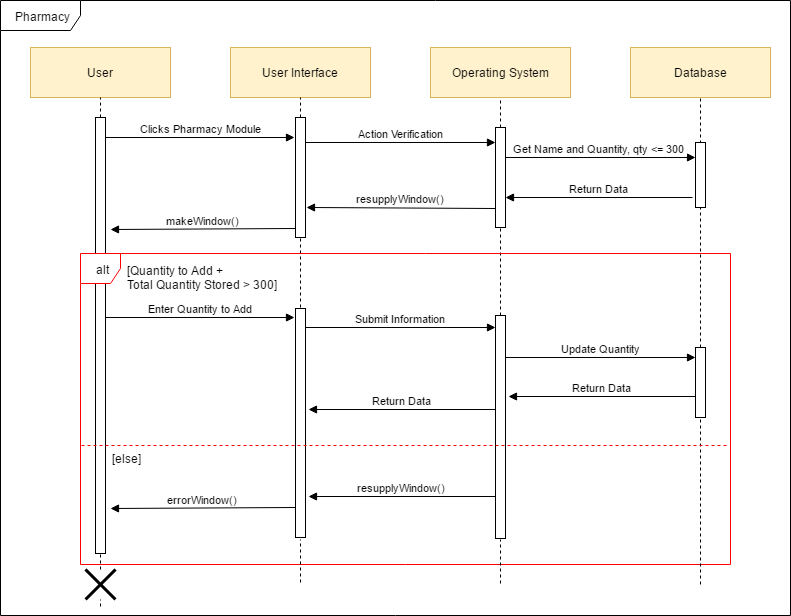

The diagram above was exported from draw.io. Its source (the exported page's mxGraphModel, read from the mxfile embedded in the PNG):
<mxGraphModel dx="1426" dy="745" grid="0" gridSize="10" guides="1" tooltips="1" connect="1" arrows="1" fold="1" page="1" pageScale="1" pageWidth="850" pageHeight="1100" math="0" shadow="0">
  <root>
    <mxCell id="0" />
    <mxCell id="1" parent="0" />
    <mxCell id="33af4b9767e790ed-57" value="" style="html=1;points=[];perimeter=orthogonalPerimeter;strokeColor=#000000;" vertex="1" parent="1">
      <mxGeometry x="345" y="341" width="10" height="229" as="geometry" />
    </mxCell>
    <mxCell id="4a4f83d65b82a95c-7" value="Pharmacy" style="shape=umlFrame;whiteSpace=wrap;html=1;width=80;height=30;" vertex="1" parent="1">
      <mxGeometry x="50" y="33" width="790" height="615" as="geometry" />
    </mxCell>
    <mxCell id="4a4f83d65b82a95c-8" value="User" style="html=1;fillColor=#fff2cc;strokeColor=#d6b656;" vertex="1" parent="1">
      <mxGeometry x="80" y="80" width="140" height="50" as="geometry" />
    </mxCell>
    <mxCell id="4a4f83d65b82a95c-9" value="User Interface" style="html=1;fillColor=#fff2cc;strokeColor=#d6b656;" vertex="1" parent="1">
      <mxGeometry x="280" y="80" width="140" height="50" as="geometry" />
    </mxCell>
    <mxCell id="4a4f83d65b82a95c-10" value="Operating System" style="html=1;fillColor=#fff2cc;strokeColor=#d6b656;" vertex="1" parent="1">
      <mxGeometry x="480" y="80" width="140" height="50" as="geometry" />
    </mxCell>
    <mxCell id="4a4f83d65b82a95c-11" value="Database" style="html=1;fillColor=#fff2cc;strokeColor=#d6b656;" vertex="1" parent="1">
      <mxGeometry x="680" y="80" width="140" height="50" as="geometry" />
    </mxCell>
    <mxCell id="17d3e1cddb19a9d9-6" value="" style="endArrow=none;dashed=1;html=1;entryX=0.5;entryY=1;startArrow=none;" edge="1" parent="1" target="4a4f83d65b82a95c-8" source="33af4b9767e790ed-1">
      <mxGeometry width="50" height="50" relative="1" as="geometry">
        <mxPoint x="150" y="570" as="sourcePoint" />
        <mxPoint x="175" y="220" as="targetPoint" />
      </mxGeometry>
    </mxCell>
    <mxCell id="17d3e1cddb19a9d9-7" value="" style="endArrow=none;dashed=1;html=1;entryX=0.5;entryY=1;startArrow=none;" edge="1" parent="1" source="33af4b9767e790ed-4">
      <mxGeometry width="50" height="50" relative="1" as="geometry">
        <mxPoint x="350" y="570" as="sourcePoint" />
        <mxPoint x="350" y="130" as="targetPoint" />
      </mxGeometry>
    </mxCell>
    <mxCell id="17d3e1cddb19a9d9-8" value="" style="endArrow=none;dashed=1;html=1;entryX=0.5;entryY=1;startArrow=none;" edge="1" parent="1" source="33af4b9767e790ed-6">
      <mxGeometry width="50" height="50" relative="1" as="geometry">
        <mxPoint x="550" y="570" as="sourcePoint" />
        <mxPoint x="550" y="130" as="targetPoint" />
      </mxGeometry>
    </mxCell>
    <mxCell id="17d3e1cddb19a9d9-9" value="" style="endArrow=none;dashed=1;html=1;entryX=0.5;entryY=1;startArrow=none;" edge="1" parent="1" source="33af4b9767e790ed-22">
      <mxGeometry width="50" height="50" relative="1" as="geometry">
        <mxPoint x="750" y="570" as="sourcePoint" />
        <mxPoint x="750" y="130" as="targetPoint" />
      </mxGeometry>
    </mxCell>
    <mxCell id="33af4b9767e790ed-1" value="" style="html=1;points=[];perimeter=orthogonalPerimeter;" vertex="1" parent="1">
      <mxGeometry x="145" y="150" width="10" height="436" as="geometry" />
    </mxCell>
    <mxCell id="33af4b9767e790ed-2" value="" style="endArrow=none;dashed=1;html=1;entryX=0.5;entryY=1;startArrow=none;" edge="1" parent="1" source="33af4b9767e790ed-55" target="33af4b9767e790ed-1">
      <mxGeometry width="50" height="50" relative="1" as="geometry">
        <mxPoint x="150" y="639" as="sourcePoint" />
        <mxPoint x="150" y="130" as="targetPoint" />
      </mxGeometry>
    </mxCell>
    <mxCell id="33af4b9767e790ed-3" value="Clicks Pharmacy Module" style="html=1;verticalAlign=bottom;endArrow=block;" edge="1" parent="1">
      <mxGeometry width="80" relative="1" as="geometry">
        <mxPoint x="155" y="170" as="sourcePoint" />
        <mxPoint x="344" y="170" as="targetPoint" />
      </mxGeometry>
    </mxCell>
    <mxCell id="33af4b9767e790ed-4" value="" style="html=1;points=[];perimeter=orthogonalPerimeter;" vertex="1" parent="1">
      <mxGeometry x="345" y="150" width="10" height="120" as="geometry" />
    </mxCell>
    <mxCell id="33af4b9767e790ed-5" value="" style="endArrow=none;dashed=1;html=1;entryX=0.5;entryY=1;startArrow=none;" edge="1" parent="1" target="33af4b9767e790ed-4">
      <mxGeometry width="50" height="50" relative="1" as="geometry">
        <mxPoint x="350" y="340" as="sourcePoint" />
        <mxPoint x="350" y="130" as="targetPoint" />
      </mxGeometry>
    </mxCell>
    <mxCell id="33af4b9767e790ed-6" value="" style="html=1;points=[];perimeter=orthogonalPerimeter;" vertex="1" parent="1">
      <mxGeometry x="545" y="160" width="10" height="100" as="geometry" />
    </mxCell>
    <mxCell id="33af4b9767e790ed-7" value="" style="endArrow=none;dashed=1;html=1;entryX=0.5;entryY=1;startArrow=none;" edge="1" parent="1" source="33af4b9767e790ed-19" target="33af4b9767e790ed-6">
      <mxGeometry width="50" height="50" relative="1" as="geometry">
        <mxPoint x="550" y="570" as="sourcePoint" />
        <mxPoint x="550" y="130" as="targetPoint" />
      </mxGeometry>
    </mxCell>
    <mxCell id="33af4b9767e790ed-8" value="Action Verification" style="html=1;verticalAlign=bottom;endArrow=block;entryX=0;entryY=0.4;entryPerimeter=0;" edge="1" parent="1">
      <mxGeometry width="80" relative="1" as="geometry">
        <mxPoint x="355" y="175" as="sourcePoint" />
        <mxPoint x="545" y="175" as="targetPoint" />
      </mxGeometry>
    </mxCell>
    <mxCell id="33af4b9767e790ed-9" value="" style="html=1;points=[];perimeter=orthogonalPerimeter;" vertex="1" parent="1">
      <mxGeometry x="745" y="175" width="10" height="65" as="geometry" />
    </mxCell>
    <mxCell id="33af4b9767e790ed-10" value="Get Name and Quantity, qty &amp;lt;= 300&amp;nbsp;" style="html=1;verticalAlign=bottom;endArrow=block;entryX=0;entryY=0.4;entryPerimeter=0;" edge="1" parent="1">
      <mxGeometry width="80" relative="1" as="geometry">
        <mxPoint x="555" y="190" as="sourcePoint" />
        <mxPoint x="745" y="190" as="targetPoint" />
      </mxGeometry>
    </mxCell>
    <mxCell id="33af4b9767e790ed-12" value="resupplyWindow()" style="html=1;verticalAlign=bottom;endArrow=block;" edge="1" parent="1">
      <mxGeometry width="80" relative="1" as="geometry">
        <mxPoint x="545" y="241" as="sourcePoint" />
        <mxPoint x="356" y="240" as="targetPoint" />
      </mxGeometry>
    </mxCell>
    <mxCell id="33af4b9767e790ed-13" value="makeWindow()" style="html=1;verticalAlign=bottom;endArrow=block;" edge="1" parent="1">
      <mxGeometry width="80" relative="1" as="geometry">
        <mxPoint x="345" y="261" as="sourcePoint" />
        <mxPoint x="160" y="262" as="targetPoint" />
      </mxGeometry>
    </mxCell>
    <mxCell id="33af4b9767e790ed-14" value="Enter Quantity to Add" style="html=1;verticalAlign=bottom;endArrow=block;" edge="1" parent="1">
      <mxGeometry width="80" relative="1" as="geometry">
        <mxPoint x="155" y="350" as="sourcePoint" />
        <mxPoint x="344" y="350" as="targetPoint" />
      </mxGeometry>
    </mxCell>
    <mxCell id="33af4b9767e790ed-16" value="alt" style="shape=umlFrame;whiteSpace=wrap;html=1;width=40;height=30;strokeColor=#FF0000;" vertex="1" parent="1">
      <mxGeometry x="130" y="286" width="650" height="311" as="geometry" />
    </mxCell>
    <mxCell id="33af4b9767e790ed-17" value="&lt;span&gt;[Quantity to Add +&amp;nbsp;&lt;/span&gt;&lt;br&gt;&lt;span&gt;Total Quantity Stored &amp;gt; 300]&lt;/span&gt;&lt;br&gt;" style="text;html=1;resizable=0;points=[];autosize=1;align=left;verticalAlign=top;spacingTop=-4;" vertex="1" parent="1">
      <mxGeometry x="175" y="294" width="170" height="30" as="geometry" />
    </mxCell>
    <mxCell id="33af4b9767e790ed-19" value="" style="html=1;points=[];perimeter=orthogonalPerimeter;strokeColor=#000000;" vertex="1" parent="1">
      <mxGeometry x="545" y="348" width="10" height="223" as="geometry" />
    </mxCell>
    <mxCell id="33af4b9767e790ed-22" value="" style="html=1;points=[];perimeter=orthogonalPerimeter;" vertex="1" parent="1">
      <mxGeometry x="745" y="380" width="10" height="70" as="geometry" />
    </mxCell>
    <mxCell id="33af4b9767e790ed-24" value="" style="endArrow=none;dashed=1;html=1;entryX=0.5;entryY=1;startArrow=none;" edge="1" parent="1" target="33af4b9767e790ed-22">
      <mxGeometry width="50" height="50" relative="1" as="geometry">
        <mxPoint x="750" y="617" as="sourcePoint" />
        <mxPoint x="750" y="130" as="targetPoint" />
      </mxGeometry>
    </mxCell>
    <mxCell id="33af4b9767e790ed-25" value="Submit Information" style="html=1;verticalAlign=bottom;endArrow=block;entryX=0;entryY=0.4;entryPerimeter=0;" edge="1" parent="1">
      <mxGeometry width="80" relative="1" as="geometry">
        <mxPoint x="355" y="360" as="sourcePoint" />
        <mxPoint x="545" y="360" as="targetPoint" />
      </mxGeometry>
    </mxCell>
    <mxCell id="33af4b9767e790ed-27" value="Update Quantity" style="html=1;verticalAlign=bottom;endArrow=block;entryX=0;entryY=0.4;entryPerimeter=0;" edge="1" parent="1">
      <mxGeometry width="80" relative="1" as="geometry">
        <mxPoint x="555" y="390" as="sourcePoint" />
        <mxPoint x="745" y="390" as="targetPoint" />
      </mxGeometry>
    </mxCell>
    <mxCell id="33af4b9767e790ed-28" value="Return Data" style="html=1;verticalAlign=bottom;endArrow=block;" edge="1" parent="1">
      <mxGeometry width="80" relative="1" as="geometry">
        <mxPoint x="742" y="230" as="sourcePoint" />
        <mxPoint x="555" y="230" as="targetPoint" />
      </mxGeometry>
    </mxCell>
    <mxCell id="33af4b9767e790ed-30" value="Return Data" style="html=1;verticalAlign=bottom;endArrow=block;exitX=-0.3;exitY=0.846;exitPerimeter=0;" edge="1" parent="1">
      <mxGeometry width="80" relative="1" as="geometry">
        <mxPoint x="745" y="429" as="sourcePoint" />
        <mxPoint x="558" y="429" as="targetPoint" />
      </mxGeometry>
    </mxCell>
    <mxCell id="33af4b9767e790ed-31" value="Return Data" style="html=1;verticalAlign=bottom;endArrow=block;exitX=-0.3;exitY=0.846;exitPerimeter=0;" edge="1" parent="1">
      <mxGeometry width="80" relative="1" as="geometry">
        <mxPoint x="545" y="442" as="sourcePoint" />
        <mxPoint x="358" y="442" as="targetPoint" />
      </mxGeometry>
    </mxCell>
    <mxCell id="33af4b9767e790ed-32" value="" style="endArrow=none;dashed=1;html=1;strokeColor=#FF0000;" edge="1" parent="1">
      <mxGeometry width="50" height="50" relative="1" as="geometry">
        <mxPoint x="131" y="478" as="sourcePoint" />
        <mxPoint x="779" y="478" as="targetPoint" />
      </mxGeometry>
    </mxCell>
    <mxCell id="33af4b9767e790ed-35" value="[else]" style="text;html=1;" vertex="1" parent="1">
      <mxGeometry x="160" y="478" width="40" height="30" as="geometry" />
    </mxCell>
    <mxCell id="33af4b9767e790ed-40" value="" style="endArrow=none;dashed=1;html=1;entryX=0.5;entryY=1;" edge="1" parent="1">
      <mxGeometry width="50" height="50" relative="1" as="geometry">
        <mxPoint x="350" y="615" as="sourcePoint" />
        <mxPoint x="350" y="572" as="targetPoint" />
      </mxGeometry>
    </mxCell>
    <mxCell id="33af4b9767e790ed-43" value="" style="endArrow=none;dashed=1;html=1;entryX=0.5;entryY=1;" edge="1" parent="1">
      <mxGeometry width="50" height="50" relative="1" as="geometry">
        <mxPoint x="550" y="616" as="sourcePoint" />
        <mxPoint x="550" y="572" as="targetPoint" />
      </mxGeometry>
    </mxCell>
    <mxCell id="33af4b9767e790ed-44" value="resupplyWindow()" style="html=1;verticalAlign=bottom;endArrow=block;exitX=-0.3;exitY=0.846;exitPerimeter=0;" edge="1" parent="1">
      <mxGeometry width="80" relative="1" as="geometry">
        <mxPoint x="545" y="529" as="sourcePoint" />
        <mxPoint x="358" y="529" as="targetPoint" />
      </mxGeometry>
    </mxCell>
    <mxCell id="33af4b9767e790ed-49" value="errorWindow()" style="html=1;verticalAlign=bottom;endArrow=block;" edge="1" parent="1">
      <mxGeometry width="80" relative="1" as="geometry">
        <mxPoint x="345" y="540" as="sourcePoint" />
        <mxPoint x="160" y="541" as="targetPoint" />
      </mxGeometry>
    </mxCell>
    <mxCell id="33af4b9767e790ed-55" value="" style="shape=umlDestroy;whiteSpace=wrap;html=1;strokeWidth=3;" vertex="1" parent="1">
      <mxGeometry x="135" y="602" width="30" height="30" as="geometry" />
    </mxCell>
    <mxCell id="33af4b9767e790ed-56" value="" style="endArrow=none;dashed=1;html=1;entryX=0.5;entryY=1;startArrow=none;" edge="1" parent="1" target="33af4b9767e790ed-55">
      <mxGeometry width="50" height="50" relative="1" as="geometry">
        <mxPoint x="150" y="639" as="sourcePoint" />
        <mxPoint x="150" y="586" as="targetPoint" />
      </mxGeometry>
    </mxCell>
  </root>
</mxGraphModel>